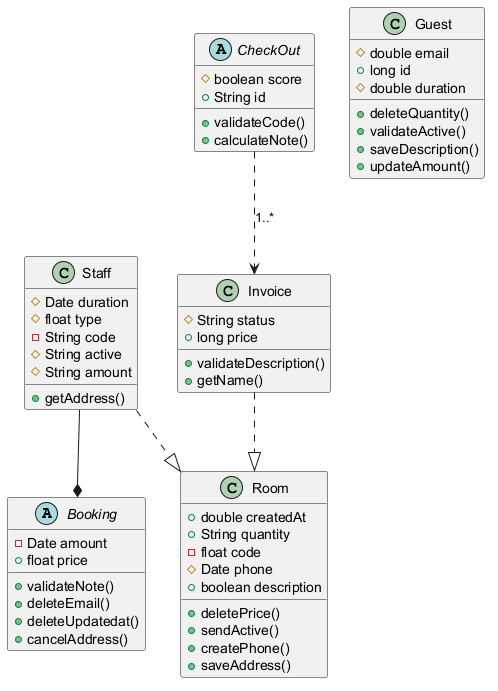

The diagram above was rendered by PlantUML. Its source (embedded in the PNG):
@startuml

abstract class Booking {
  -Date amount
  +float price
  +validateNote()
  +deleteEmail()
  +deleteUpdatedat()
  +cancelAddress()
}
class Guest {
  #double email
  +long id
  #double duration
  +deleteQuantity()
  +validateActive()
  +saveDescription()
  +updateAmount()
}
abstract class CheckOut {
  #boolean score
  +String id
  +validateCode()
  +calculateNote()
}
class Staff {
  #Date duration
  #float type
  -String code
  #String active
  #String amount
  +getAddress()
}
class Invoice {
  #String status
  +long price
  +validateDescription()
  +getName()
}
class Room {
  +double createdAt
  +String quantity
  -float code
  #Date phone
  +boolean description
  +deletePrice()
  +sendActive()
  +createPhone()
  +saveAddress()
}
CheckOut ..> Invoice : "1..*"
Staff --* Booking
Invoice ..|> Room
Staff ..|> Room
@enduml